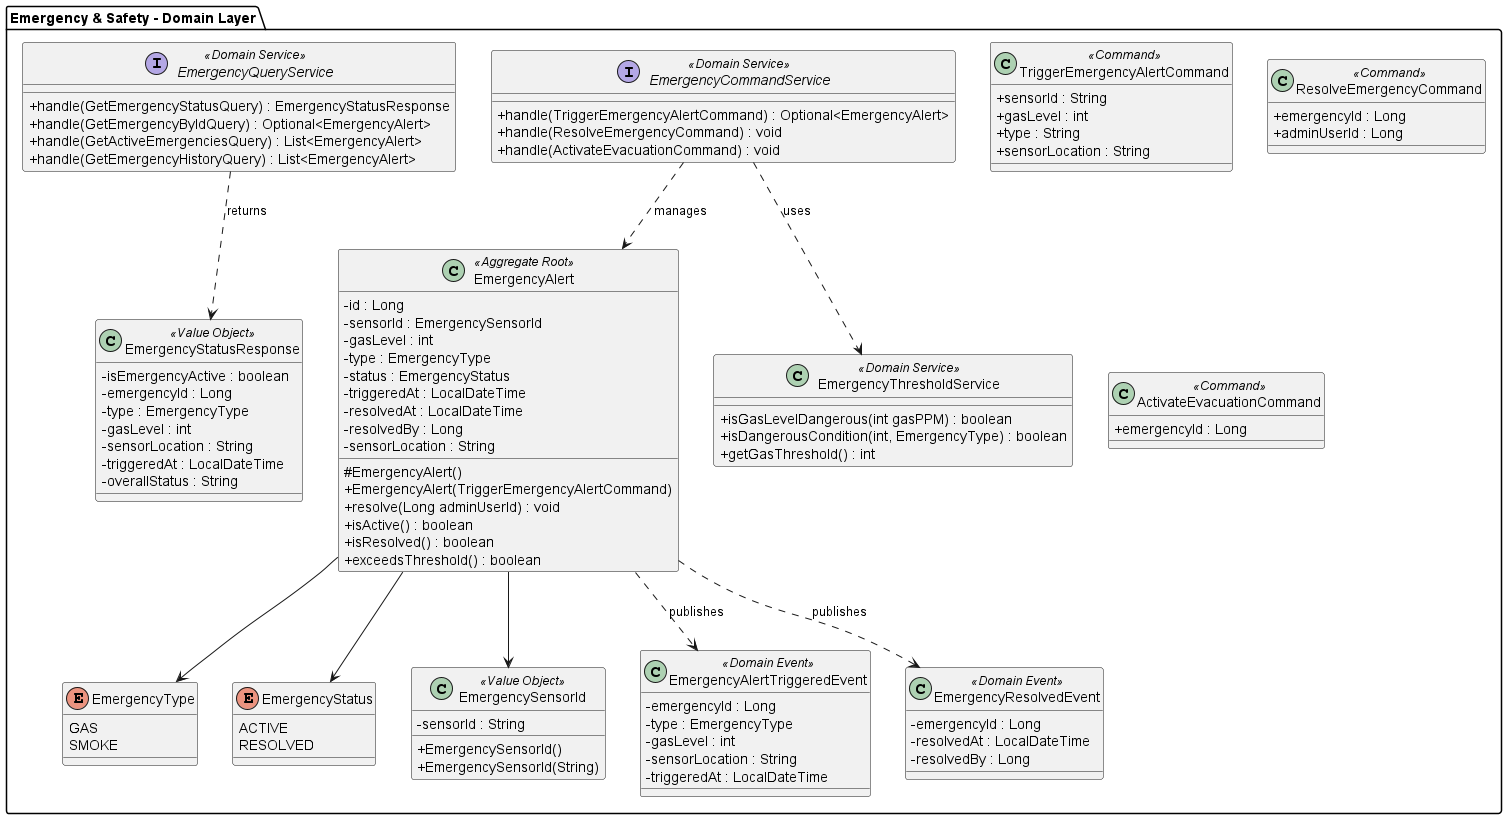

The diagram above was rendered by PlantUML. Its source (embedded in the PNG):
@startuml
skinparam classAttributeIconSize 0

package "Emergency & Safety - Domain Layer" {

    enum EmergencyType {
        GAS
        SMOKE
    }

    enum EmergencyStatus {
        ACTIVE
        RESOLVED
    }

    class EmergencySensorId <<Value Object>> {
        - sensorId : String
        + EmergencySensorId()
        + EmergencySensorId(String)
    }

    class EmergencyStatusResponse <<Value Object>> {
        - isEmergencyActive : boolean
        - emergencyId : Long
        - type : EmergencyType
        - gasLevel : int
        - sensorLocation : String
        - triggeredAt : LocalDateTime
        - overallStatus : String
    }

    class EmergencyAlert <<Aggregate Root>> {
        - id : Long
        - sensorId : EmergencySensorId
        - gasLevel : int
        - type : EmergencyType
        - status : EmergencyStatus
        - triggeredAt : LocalDateTime
        - resolvedAt : LocalDateTime
        - resolvedBy : Long
        - sensorLocation : String
        # EmergencyAlert()
        + EmergencyAlert(TriggerEmergencyAlertCommand)
        + resolve(Long adminUserId) : void
        + isActive() : boolean
        + isResolved() : boolean
        + exceedsThreshold() : boolean
    }

    class TriggerEmergencyAlertCommand <<Command>> {
        + sensorId : String
        + gasLevel : int
        + type : String
        + sensorLocation : String
    }

    class ResolveEmergencyCommand <<Command>> {
        + emergencyId : Long
        + adminUserId : Long
    }

    class ActivateEvacuationCommand <<Command>> {
        + emergencyId : Long
    }

    class EmergencyAlertTriggeredEvent <<Domain Event>> {
        - emergencyId : Long
        - type : EmergencyType
        - gasLevel : int
        - sensorLocation : String
        - triggeredAt : LocalDateTime
    }

    class EmergencyResolvedEvent <<Domain Event>> {
        - emergencyId : Long
        - resolvedAt : LocalDateTime
        - resolvedBy : Long
    }

    interface EmergencyCommandService <<Domain Service>> {
        + handle(TriggerEmergencyAlertCommand) : Optional<EmergencyAlert>
        + handle(ResolveEmergencyCommand) : void
        + handle(ActivateEvacuationCommand) : void
    }

    interface EmergencyQueryService <<Domain Service>> {
        + handle(GetEmergencyStatusQuery) : EmergencyStatusResponse
        + handle(GetEmergencyByIdQuery) : Optional<EmergencyAlert>
        + handle(GetActiveEmergenciesQuery) : List<EmergencyAlert>
        + handle(GetEmergencyHistoryQuery) : List<EmergencyAlert>
    }

    class EmergencyThresholdService <<Domain Service>> {
        + isGasLevelDangerous(int gasPPM) : boolean
        + isDangerousCondition(int, EmergencyType) : boolean
        + getGasThreshold() : int
    }

    EmergencyAlert --> EmergencySensorId
    EmergencyAlert --> EmergencyType
    EmergencyAlert --> EmergencyStatus
    EmergencyAlert ..> EmergencyAlertTriggeredEvent : publishes
    EmergencyAlert ..> EmergencyResolvedEvent : publishes

    EmergencyCommandService ..> EmergencyAlert : manages
    EmergencyCommandService ..> EmergencyThresholdService : uses
    EmergencyQueryService ..> EmergencyStatusResponse : returns
}
@enduml